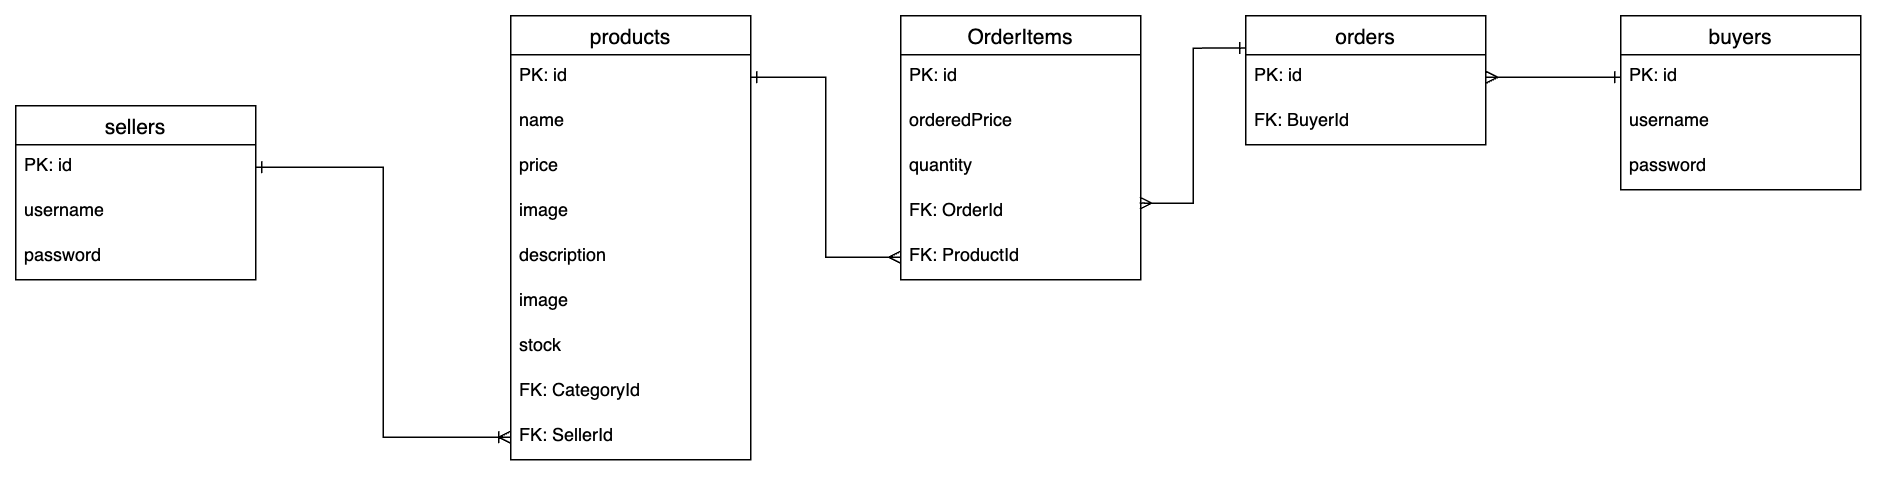

The diagram above was exported from draw.io. Its source (the exported page's mxGraphModel, read from the mxfile embedded in the PNG):
<mxGraphModel dx="1026" dy="1861" grid="1" gridSize="10" guides="1" tooltips="1" connect="1" arrows="1" fold="1" page="1" pageScale="1" pageWidth="827" pageHeight="1169" math="0" shadow="0">
  <root>
    <mxCell id="0" />
    <mxCell id="1" parent="0" />
    <mxCell id="au7-GvD8y8E4HKZ5izdf-1" value="products" style="swimlane;fontStyle=0;childLayout=stackLayout;horizontal=1;startSize=26;horizontalStack=0;resizeParent=1;resizeParentMax=0;resizeLast=0;collapsible=1;marginBottom=0;align=center;fontSize=14;" parent="1" vertex="1">
      <mxGeometry x="520" y="264" width="160" height="296" as="geometry" />
    </mxCell>
    <mxCell id="au7-GvD8y8E4HKZ5izdf-2" value="PK: id" style="text;strokeColor=none;fillColor=none;spacingLeft=4;spacingRight=4;overflow=hidden;rotatable=0;points=[[0,0.5],[1,0.5]];portConstraint=eastwest;fontSize=12;whiteSpace=wrap;html=1;" parent="au7-GvD8y8E4HKZ5izdf-1" vertex="1">
      <mxGeometry y="26" width="160" height="30" as="geometry" />
    </mxCell>
    <mxCell id="au7-GvD8y8E4HKZ5izdf-3" value="name" style="text;strokeColor=none;fillColor=none;spacingLeft=4;spacingRight=4;overflow=hidden;rotatable=0;points=[[0,0.5],[1,0.5]];portConstraint=eastwest;fontSize=12;whiteSpace=wrap;html=1;" parent="au7-GvD8y8E4HKZ5izdf-1" vertex="1">
      <mxGeometry y="56" width="160" height="30" as="geometry" />
    </mxCell>
    <mxCell id="au7-GvD8y8E4HKZ5izdf-4" value="price" style="text;strokeColor=none;fillColor=none;spacingLeft=4;spacingRight=4;overflow=hidden;rotatable=0;points=[[0,0.5],[1,0.5]];portConstraint=eastwest;fontSize=12;whiteSpace=wrap;html=1;" parent="au7-GvD8y8E4HKZ5izdf-1" vertex="1">
      <mxGeometry y="86" width="160" height="30" as="geometry" />
    </mxCell>
    <mxCell id="au7-GvD8y8E4HKZ5izdf-5" value="image" style="text;strokeColor=none;fillColor=none;spacingLeft=4;spacingRight=4;overflow=hidden;rotatable=0;points=[[0,0.5],[1,0.5]];portConstraint=eastwest;fontSize=12;whiteSpace=wrap;html=1;" parent="au7-GvD8y8E4HKZ5izdf-1" vertex="1">
      <mxGeometry y="116" width="160" height="30" as="geometry" />
    </mxCell>
    <mxCell id="au7-GvD8y8E4HKZ5izdf-6" value="description&lt;br&gt;" style="text;strokeColor=none;fillColor=none;spacingLeft=4;spacingRight=4;overflow=hidden;rotatable=0;points=[[0,0.5],[1,0.5]];portConstraint=eastwest;fontSize=12;whiteSpace=wrap;html=1;" parent="au7-GvD8y8E4HKZ5izdf-1" vertex="1">
      <mxGeometry y="146" width="160" height="30" as="geometry" />
    </mxCell>
    <mxCell id="au7-GvD8y8E4HKZ5izdf-7" value="image" style="text;strokeColor=none;fillColor=none;spacingLeft=4;spacingRight=4;overflow=hidden;rotatable=0;points=[[0,0.5],[1,0.5]];portConstraint=eastwest;fontSize=12;whiteSpace=wrap;html=1;" parent="au7-GvD8y8E4HKZ5izdf-1" vertex="1">
      <mxGeometry y="176" width="160" height="30" as="geometry" />
    </mxCell>
    <mxCell id="au7-GvD8y8E4HKZ5izdf-31" value="stock" style="text;strokeColor=none;fillColor=none;spacingLeft=4;spacingRight=4;overflow=hidden;rotatable=0;points=[[0,0.5],[1,0.5]];portConstraint=eastwest;fontSize=12;whiteSpace=wrap;html=1;" parent="au7-GvD8y8E4HKZ5izdf-1" vertex="1">
      <mxGeometry y="206" width="160" height="30" as="geometry" />
    </mxCell>
    <mxCell id="au7-GvD8y8E4HKZ5izdf-72" value="FK: CategoryId" style="text;strokeColor=none;fillColor=none;spacingLeft=4;spacingRight=4;overflow=hidden;rotatable=0;points=[[0,0.5],[1,0.5]];portConstraint=eastwest;fontSize=12;whiteSpace=wrap;html=1;" parent="au7-GvD8y8E4HKZ5izdf-1" vertex="1">
      <mxGeometry y="236" width="160" height="30" as="geometry" />
    </mxCell>
    <mxCell id="au7-GvD8y8E4HKZ5izdf-79" value="FK: SellerId" style="text;strokeColor=none;fillColor=none;spacingLeft=4;spacingRight=4;overflow=hidden;rotatable=0;points=[[0,0.5],[1,0.5]];portConstraint=eastwest;fontSize=12;whiteSpace=wrap;html=1;" parent="au7-GvD8y8E4HKZ5izdf-1" vertex="1">
      <mxGeometry y="266" width="160" height="30" as="geometry" />
    </mxCell>
    <mxCell id="au7-GvD8y8E4HKZ5izdf-9" value="sellers" style="swimlane;fontStyle=0;childLayout=stackLayout;horizontal=1;startSize=26;horizontalStack=0;resizeParent=1;resizeParentMax=0;resizeLast=0;collapsible=1;marginBottom=0;align=center;fontSize=14;" parent="1" vertex="1">
      <mxGeometry x="190" y="324" width="160" height="146" as="geometry" />
    </mxCell>
    <mxCell id="au7-GvD8y8E4HKZ5izdf-10" value="PK: id" style="text;strokeColor=none;fillColor=none;spacingLeft=4;spacingRight=4;overflow=hidden;rotatable=0;points=[[0,0.5],[1,0.5]];portConstraint=eastwest;fontSize=12;whiteSpace=wrap;html=1;" parent="au7-GvD8y8E4HKZ5izdf-9" vertex="1">
      <mxGeometry y="26" width="160" height="30" as="geometry" />
    </mxCell>
    <mxCell id="au7-GvD8y8E4HKZ5izdf-11" value="username" style="text;strokeColor=none;fillColor=none;spacingLeft=4;spacingRight=4;overflow=hidden;rotatable=0;points=[[0,0.5],[1,0.5]];portConstraint=eastwest;fontSize=12;whiteSpace=wrap;html=1;" parent="au7-GvD8y8E4HKZ5izdf-9" vertex="1">
      <mxGeometry y="56" width="160" height="30" as="geometry" />
    </mxCell>
    <mxCell id="au7-GvD8y8E4HKZ5izdf-12" value="password" style="text;strokeColor=none;fillColor=none;spacingLeft=4;spacingRight=4;overflow=hidden;rotatable=0;points=[[0,0.5],[1,0.5]];portConstraint=eastwest;fontSize=12;whiteSpace=wrap;html=1;" parent="au7-GvD8y8E4HKZ5izdf-9" vertex="1">
      <mxGeometry y="86" width="160" height="30" as="geometry" />
    </mxCell>
    <mxCell id="au7-GvD8y8E4HKZ5izdf-21" value="email" style="text;strokeColor=none;fillColor=none;spacingLeft=4;spacingRight=4;overflow=hidden;rotatable=0;points=[[0,0.5],[1,0.5]];portConstraint=eastwest;fontSize=12;whiteSpace=wrap;html=1;" parent="au7-GvD8y8E4HKZ5izdf-9" vertex="1">
      <mxGeometry y="116" width="160" height="30" as="geometry" />
    </mxCell>
    <mxCell id="au7-GvD8y8E4HKZ5izdf-17" value="buyers" style="swimlane;fontStyle=0;childLayout=stackLayout;horizontal=1;startSize=26;horizontalStack=0;resizeParent=1;resizeParentMax=0;resizeLast=0;collapsible=1;marginBottom=0;align=center;fontSize=14;" parent="1" vertex="1">
      <mxGeometry x="1010" y="32" width="160" height="146" as="geometry" />
    </mxCell>
    <mxCell id="au7-GvD8y8E4HKZ5izdf-18" value="PK: id" style="text;strokeColor=none;fillColor=none;spacingLeft=4;spacingRight=4;overflow=hidden;rotatable=0;points=[[0,0.5],[1,0.5]];portConstraint=eastwest;fontSize=12;whiteSpace=wrap;html=1;" parent="au7-GvD8y8E4HKZ5izdf-17" vertex="1">
      <mxGeometry y="26" width="160" height="30" as="geometry" />
    </mxCell>
    <mxCell id="au7-GvD8y8E4HKZ5izdf-19" value="username" style="text;strokeColor=none;fillColor=none;spacingLeft=4;spacingRight=4;overflow=hidden;rotatable=0;points=[[0,0.5],[1,0.5]];portConstraint=eastwest;fontSize=12;whiteSpace=wrap;html=1;" parent="au7-GvD8y8E4HKZ5izdf-17" vertex="1">
      <mxGeometry y="56" width="160" height="30" as="geometry" />
    </mxCell>
    <mxCell id="au7-GvD8y8E4HKZ5izdf-20" value="password" style="text;strokeColor=none;fillColor=none;spacingLeft=4;spacingRight=4;overflow=hidden;rotatable=0;points=[[0,0.5],[1,0.5]];portConstraint=eastwest;fontSize=12;whiteSpace=wrap;html=1;" parent="au7-GvD8y8E4HKZ5izdf-17" vertex="1">
      <mxGeometry y="86" width="160" height="30" as="geometry" />
    </mxCell>
    <mxCell id="au7-GvD8y8E4HKZ5izdf-22" value="email" style="text;strokeColor=none;fillColor=none;spacingLeft=4;spacingRight=4;overflow=hidden;rotatable=0;points=[[0,0.5],[1,0.5]];portConstraint=eastwest;fontSize=12;whiteSpace=wrap;html=1;" parent="au7-GvD8y8E4HKZ5izdf-17" vertex="1">
      <mxGeometry y="116" width="160" height="30" as="geometry" />
    </mxCell>
    <mxCell id="au7-GvD8y8E4HKZ5izdf-67" style="edgeStyle=orthogonalEdgeStyle;rounded=0;orthogonalLoop=1;jettySize=auto;html=1;entryX=1;entryY=0.5;entryDx=0;entryDy=0;endArrow=ERmany;endFill=0;startArrow=ERone;startFill=0;" parent="au7-GvD8y8E4HKZ5izdf-17" target="au7-GvD8y8E4HKZ5izdf-24" edge="1">
      <mxGeometry relative="1" as="geometry">
        <mxPoint x="159.94999999999982" y="38" as="sourcePoint" />
        <mxPoint x="290" y="368" as="targetPoint" />
        <Array as="points">
          <mxPoint x="260" y="38" />
          <mxPoint x="260" y="273" />
        </Array>
      </mxGeometry>
    </mxCell>
    <mxCell id="au7-GvD8y8E4HKZ5izdf-65" style="edgeStyle=orthogonalEdgeStyle;rounded=0;orthogonalLoop=1;jettySize=auto;html=1;exitX=0;exitY=0.25;exitDx=0;exitDy=0;entryX=0.996;entryY=0.297;entryDx=0;entryDy=0;entryPerimeter=0;startArrow=ERone;startFill=0;endArrow=ERmany;endFill=0;" parent="1" source="au7-GvD8y8E4HKZ5izdf-23" target="au7-GvD8y8E4HKZ5izdf-40" edge="1">
      <mxGeometry relative="1" as="geometry" />
    </mxCell>
    <mxCell id="au7-GvD8y8E4HKZ5izdf-23" value="orders" style="swimlane;fontStyle=0;childLayout=stackLayout;horizontal=1;startSize=26;horizontalStack=0;resizeParent=1;resizeParentMax=0;resizeLast=0;collapsible=1;marginBottom=0;align=center;fontSize=14;" parent="1" vertex="1">
      <mxGeometry x="1010" y="264" width="160" height="86" as="geometry" />
    </mxCell>
    <mxCell id="au7-GvD8y8E4HKZ5izdf-24" value="PK: id" style="text;strokeColor=none;fillColor=none;spacingLeft=4;spacingRight=4;overflow=hidden;rotatable=0;points=[[0,0.5],[1,0.5]];portConstraint=eastwest;fontSize=12;whiteSpace=wrap;html=1;" parent="au7-GvD8y8E4HKZ5izdf-23" vertex="1">
      <mxGeometry y="26" width="160" height="30" as="geometry" />
    </mxCell>
    <mxCell id="au7-GvD8y8E4HKZ5izdf-66" value="FK: BuyerId" style="text;strokeColor=none;fillColor=none;spacingLeft=4;spacingRight=4;overflow=hidden;rotatable=0;points=[[0,0.5],[1,0.5]];portConstraint=eastwest;fontSize=12;whiteSpace=wrap;html=1;" parent="au7-GvD8y8E4HKZ5izdf-23" vertex="1">
      <mxGeometry y="56" width="160" height="30" as="geometry" />
    </mxCell>
    <mxCell id="au7-GvD8y8E4HKZ5izdf-36" value="OrderItems" style="swimlane;fontStyle=0;childLayout=stackLayout;horizontal=1;startSize=26;horizontalStack=0;resizeParent=1;resizeParentMax=0;resizeLast=0;collapsible=1;marginBottom=0;align=center;fontSize=14;" parent="1" vertex="1">
      <mxGeometry x="780" y="264" width="160" height="176" as="geometry" />
    </mxCell>
    <mxCell id="au7-GvD8y8E4HKZ5izdf-37" value="PK: id" style="text;strokeColor=none;fillColor=none;spacingLeft=4;spacingRight=4;overflow=hidden;rotatable=0;points=[[0,0.5],[1,0.5]];portConstraint=eastwest;fontSize=12;whiteSpace=wrap;html=1;" parent="au7-GvD8y8E4HKZ5izdf-36" vertex="1">
      <mxGeometry y="26" width="160" height="30" as="geometry" />
    </mxCell>
    <mxCell id="au7-GvD8y8E4HKZ5izdf-38" value="orderedPrice" style="text;strokeColor=none;fillColor=none;spacingLeft=4;spacingRight=4;overflow=hidden;rotatable=0;points=[[0,0.5],[1,0.5]];portConstraint=eastwest;fontSize=12;whiteSpace=wrap;html=1;" parent="au7-GvD8y8E4HKZ5izdf-36" vertex="1">
      <mxGeometry y="56" width="160" height="30" as="geometry" />
    </mxCell>
    <mxCell id="au7-GvD8y8E4HKZ5izdf-39" value="quantity" style="text;strokeColor=none;fillColor=none;spacingLeft=4;spacingRight=4;overflow=hidden;rotatable=0;points=[[0,0.5],[1,0.5]];portConstraint=eastwest;fontSize=12;whiteSpace=wrap;html=1;" parent="au7-GvD8y8E4HKZ5izdf-36" vertex="1">
      <mxGeometry y="86" width="160" height="30" as="geometry" />
    </mxCell>
    <mxCell id="au7-GvD8y8E4HKZ5izdf-40" value="FK: OrderId" style="text;strokeColor=none;fillColor=none;spacingLeft=4;spacingRight=4;overflow=hidden;rotatable=0;points=[[0,0.5],[1,0.5]];portConstraint=eastwest;fontSize=12;whiteSpace=wrap;html=1;" parent="au7-GvD8y8E4HKZ5izdf-36" vertex="1">
      <mxGeometry y="116" width="160" height="30" as="geometry" />
    </mxCell>
    <mxCell id="au7-GvD8y8E4HKZ5izdf-41" value="FK: ProductId" style="text;strokeColor=none;fillColor=none;spacingLeft=4;spacingRight=4;overflow=hidden;rotatable=0;points=[[0,0.5],[1,0.5]];portConstraint=eastwest;fontSize=12;whiteSpace=wrap;html=1;" parent="au7-GvD8y8E4HKZ5izdf-36" vertex="1">
      <mxGeometry y="146" width="160" height="30" as="geometry" />
    </mxCell>
    <mxCell id="au7-GvD8y8E4HKZ5izdf-44" value="carts" style="swimlane;fontStyle=0;childLayout=stackLayout;horizontal=1;startSize=26;horizontalStack=0;resizeParent=1;resizeParentMax=0;resizeLast=0;collapsible=1;marginBottom=0;align=center;fontSize=14;" parent="1" vertex="1">
      <mxGeometry x="790" y="-100" width="160" height="86" as="geometry" />
    </mxCell>
    <mxCell id="au7-GvD8y8E4HKZ5izdf-45" value="PK: id" style="text;strokeColor=none;fillColor=none;spacingLeft=4;spacingRight=4;overflow=hidden;rotatable=0;points=[[0,0.5],[1,0.5]];portConstraint=eastwest;fontSize=12;whiteSpace=wrap;html=1;" parent="au7-GvD8y8E4HKZ5izdf-44" vertex="1">
      <mxGeometry y="26" width="160" height="30" as="geometry" />
    </mxCell>
    <mxCell id="au7-GvD8y8E4HKZ5izdf-46" value="FK: BuyerId" style="text;strokeColor=none;fillColor=none;spacingLeft=4;spacingRight=4;overflow=hidden;rotatable=0;points=[[0,0.5],[1,0.5]];portConstraint=eastwest;fontSize=12;whiteSpace=wrap;html=1;" parent="au7-GvD8y8E4HKZ5izdf-44" vertex="1">
      <mxGeometry y="56" width="160" height="30" as="geometry" />
    </mxCell>
    <mxCell id="au7-GvD8y8E4HKZ5izdf-51" value="cartItems" style="swimlane;fontStyle=0;childLayout=stackLayout;horizontal=1;startSize=26;horizontalStack=0;resizeParent=1;resizeParentMax=0;resizeLast=0;collapsible=1;marginBottom=0;align=center;fontSize=14;" parent="1" vertex="1">
      <mxGeometry x="520" y="-28" width="160" height="146" as="geometry" />
    </mxCell>
    <mxCell id="au7-GvD8y8E4HKZ5izdf-52" value="PK: id" style="text;strokeColor=none;fillColor=none;spacingLeft=4;spacingRight=4;overflow=hidden;rotatable=0;points=[[0,0.5],[1,0.5]];portConstraint=eastwest;fontSize=12;whiteSpace=wrap;html=1;" parent="au7-GvD8y8E4HKZ5izdf-51" vertex="1">
      <mxGeometry y="26" width="160" height="30" as="geometry" />
    </mxCell>
    <mxCell id="au7-GvD8y8E4HKZ5izdf-55" value="quantity" style="text;strokeColor=none;fillColor=none;spacingLeft=4;spacingRight=4;overflow=hidden;rotatable=0;points=[[0,0.5],[1,0.5]];portConstraint=eastwest;fontSize=12;whiteSpace=wrap;html=1;" parent="au7-GvD8y8E4HKZ5izdf-51" vertex="1">
      <mxGeometry y="56" width="160" height="30" as="geometry" />
    </mxCell>
    <mxCell id="au7-GvD8y8E4HKZ5izdf-56" value="FK: CartId" style="text;strokeColor=none;fillColor=none;spacingLeft=4;spacingRight=4;overflow=hidden;rotatable=0;points=[[0,0.5],[1,0.5]];portConstraint=eastwest;fontSize=12;whiteSpace=wrap;html=1;" parent="au7-GvD8y8E4HKZ5izdf-51" vertex="1">
      <mxGeometry y="86" width="160" height="30" as="geometry" />
    </mxCell>
    <mxCell id="au7-GvD8y8E4HKZ5izdf-57" value="FK: ProductId" style="text;strokeColor=none;fillColor=none;spacingLeft=4;spacingRight=4;overflow=hidden;rotatable=0;points=[[0,0.5],[1,0.5]];portConstraint=eastwest;fontSize=12;whiteSpace=wrap;html=1;" parent="au7-GvD8y8E4HKZ5izdf-51" vertex="1">
      <mxGeometry y="116" width="160" height="30" as="geometry" />
    </mxCell>
    <mxCell id="au7-GvD8y8E4HKZ5izdf-64" style="edgeStyle=orthogonalEdgeStyle;rounded=0;orthogonalLoop=1;jettySize=auto;html=1;entryX=0;entryY=0.5;entryDx=0;entryDy=0;startArrow=ERone;startFill=0;endArrow=ERmany;endFill=0;" parent="1" source="au7-GvD8y8E4HKZ5izdf-2" target="au7-GvD8y8E4HKZ5izdf-41" edge="1">
      <mxGeometry relative="1" as="geometry" />
    </mxCell>
    <mxCell id="au7-GvD8y8E4HKZ5izdf-68" style="edgeStyle=orthogonalEdgeStyle;rounded=0;orthogonalLoop=1;jettySize=auto;html=1;exitX=0;exitY=0.5;exitDx=0;exitDy=0;entryX=1;entryY=0.5;entryDx=0;entryDy=0;startArrow=ERone;startFill=0;endArrow=ERone;endFill=0;" parent="1" source="au7-GvD8y8E4HKZ5izdf-18" target="au7-GvD8y8E4HKZ5izdf-46" edge="1">
      <mxGeometry relative="1" as="geometry" />
    </mxCell>
    <mxCell id="au7-GvD8y8E4HKZ5izdf-69" style="edgeStyle=orthogonalEdgeStyle;rounded=0;orthogonalLoop=1;jettySize=auto;html=1;entryX=1;entryY=0.5;entryDx=0;entryDy=0;startArrow=ERone;startFill=0;endArrow=ERmany;endFill=0;" parent="1" source="au7-GvD8y8E4HKZ5izdf-46" target="au7-GvD8y8E4HKZ5izdf-56" edge="1">
      <mxGeometry relative="1" as="geometry" />
    </mxCell>
    <mxCell id="au7-GvD8y8E4HKZ5izdf-70" style="edgeStyle=orthogonalEdgeStyle;rounded=0;orthogonalLoop=1;jettySize=auto;html=1;entryX=0;entryY=0.5;entryDx=0;entryDy=0;startArrow=ERone;startFill=0;endArrow=ERmany;endFill=0;" parent="1" edge="1">
      <mxGeometry relative="1" as="geometry">
        <mxPoint x="520" y="302" as="sourcePoint" />
        <mxPoint x="520" y="100" as="targetPoint" />
        <Array as="points">
          <mxPoint x="480" y="302" />
          <mxPoint x="480" y="100" />
        </Array>
      </mxGeometry>
    </mxCell>
    <mxCell id="au7-GvD8y8E4HKZ5izdf-73" style="edgeStyle=orthogonalEdgeStyle;rounded=0;orthogonalLoop=1;jettySize=auto;html=1;entryX=0;entryY=0.5;entryDx=0;entryDy=0;endArrow=ERoneToMany;endFill=0;startArrow=ERone;startFill=0;" parent="1" source="au7-GvD8y8E4HKZ5izdf-10" target="au7-GvD8y8E4HKZ5izdf-79" edge="1">
      <mxGeometry relative="1" as="geometry" />
    </mxCell>
    <mxCell id="au7-GvD8y8E4HKZ5izdf-74" value="Categories" style="swimlane;fontStyle=0;childLayout=stackLayout;horizontal=1;startSize=26;horizontalStack=0;resizeParent=1;resizeParentMax=0;resizeLast=0;collapsible=1;marginBottom=0;align=center;fontSize=14;" parent="1" vertex="1">
      <mxGeometry x="190" y="140" width="160" height="86" as="geometry" />
    </mxCell>
    <mxCell id="au7-GvD8y8E4HKZ5izdf-75" value="id" style="text;strokeColor=none;fillColor=none;spacingLeft=4;spacingRight=4;overflow=hidden;rotatable=0;points=[[0,0.5],[1,0.5]];portConstraint=eastwest;fontSize=12;whiteSpace=wrap;html=1;" parent="au7-GvD8y8E4HKZ5izdf-74" vertex="1">
      <mxGeometry y="26" width="160" height="30" as="geometry" />
    </mxCell>
    <mxCell id="au7-GvD8y8E4HKZ5izdf-77" value="name" style="text;strokeColor=none;fillColor=none;spacingLeft=4;spacingRight=4;overflow=hidden;rotatable=0;points=[[0,0.5],[1,0.5]];portConstraint=eastwest;fontSize=12;whiteSpace=wrap;html=1;" parent="au7-GvD8y8E4HKZ5izdf-74" vertex="1">
      <mxGeometry y="56" width="160" height="30" as="geometry" />
    </mxCell>
    <mxCell id="au7-GvD8y8E4HKZ5izdf-78" style="edgeStyle=orthogonalEdgeStyle;rounded=0;orthogonalLoop=1;jettySize=auto;html=1;entryX=0;entryY=0.5;entryDx=0;entryDy=0;endArrow=ERmany;endFill=0;startArrow=ERone;startFill=0;" parent="1" source="au7-GvD8y8E4HKZ5izdf-75" target="au7-GvD8y8E4HKZ5izdf-72" edge="1">
      <mxGeometry relative="1" as="geometry">
        <Array as="points">
          <mxPoint x="450" y="171" />
          <mxPoint x="450" y="515" />
        </Array>
      </mxGeometry>
    </mxCell>
  </root>
</mxGraphModel>